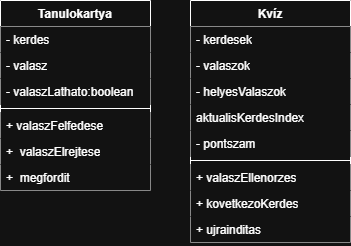

The diagram above was exported from draw.io. Its source (the exported page's mxGraphModel, read from the mxfile embedded in the PNG):
<mxGraphModel dx="918" dy="790" grid="1" gridSize="10" guides="1" tooltips="1" connect="1" arrows="1" fold="1" page="1" pageScale="1" pageWidth="850" pageHeight="1100" math="0" shadow="0">
  <root>
    <mxCell id="0" />
    <mxCell id="1" parent="0" />
    <mxCell id="hQZOj0zbzghoRuP5Tv1m-1" parent="1" style="swimlane;fontStyle=1;align=center;verticalAlign=top;childLayout=stackLayout;horizontal=1;startSize=26;horizontalStack=0;resizeParent=1;resizeParentMax=0;resizeLast=0;collapsible=1;marginBottom=0;whiteSpace=wrap;html=1;" value="Tanulokartya" vertex="1">
      <mxGeometry height="190" width="150" x="50" y="90" as="geometry" />
    </mxCell>
    <mxCell id="hQZOj0zbzghoRuP5Tv1m-10" parent="hQZOj0zbzghoRuP5Tv1m-1" style="text;strokeColor=none;fillColor=default;align=left;verticalAlign=top;spacingLeft=4;spacingRight=4;overflow=hidden;rotatable=0;points=[[0,0.5],[1,0.5]];portConstraint=eastwest;whiteSpace=wrap;html=1;" value="- kerdes" vertex="1">
      <mxGeometry height="26" width="150" y="26" as="geometry" />
    </mxCell>
    <mxCell id="hQZOj0zbzghoRuP5Tv1m-13" parent="hQZOj0zbzghoRuP5Tv1m-1" style="text;strokeColor=none;fillColor=default;align=left;verticalAlign=top;spacingLeft=4;spacingRight=4;overflow=hidden;rotatable=0;points=[[0,0.5],[1,0.5]];portConstraint=eastwest;whiteSpace=wrap;html=1;" value="- valasz" vertex="1">
      <mxGeometry height="26" width="150" y="52" as="geometry" />
    </mxCell>
    <mxCell id="hQZOj0zbzghoRuP5Tv1m-2" parent="hQZOj0zbzghoRuP5Tv1m-1" style="text;strokeColor=none;fillColor=default;align=left;verticalAlign=top;spacingLeft=4;spacingRight=4;overflow=hidden;rotatable=0;points=[[0,0.5],[1,0.5]];portConstraint=eastwest;whiteSpace=wrap;html=1;" value="- valaszLathato:boolean" vertex="1">
      <mxGeometry height="26" width="150" y="78" as="geometry" />
    </mxCell>
    <mxCell id="hQZOj0zbzghoRuP5Tv1m-3" parent="hQZOj0zbzghoRuP5Tv1m-1" style="line;strokeWidth=1;fillColor=none;align=left;verticalAlign=middle;spacingTop=-1;spacingLeft=3;spacingRight=3;rotatable=0;labelPosition=right;points=[];portConstraint=eastwest;strokeColor=inherit;" value="" vertex="1">
      <mxGeometry height="8" width="150" y="104" as="geometry" />
    </mxCell>
    <mxCell id="hQZOj0zbzghoRuP5Tv1m-12" parent="hQZOj0zbzghoRuP5Tv1m-1" style="text;strokeColor=none;fillColor=default;align=left;verticalAlign=top;spacingLeft=4;spacingRight=4;overflow=hidden;rotatable=0;points=[[0,0.5],[1,0.5]];portConstraint=eastwest;whiteSpace=wrap;html=1;" value="+ valaszFelfedese" vertex="1">
      <mxGeometry height="26" width="150" y="112" as="geometry" />
    </mxCell>
    <mxCell id="hQZOj0zbzghoRuP5Tv1m-14" parent="hQZOj0zbzghoRuP5Tv1m-1" style="text;strokeColor=none;fillColor=default;align=left;verticalAlign=top;spacingLeft=4;spacingRight=4;overflow=hidden;rotatable=0;points=[[0,0.5],[1,0.5]];portConstraint=eastwest;whiteSpace=wrap;html=1;" value="+&amp;nbsp; valaszElrejtese" vertex="1">
      <mxGeometry height="26" width="150" y="138" as="geometry" />
    </mxCell>
    <mxCell id="hQZOj0zbzghoRuP5Tv1m-11" parent="hQZOj0zbzghoRuP5Tv1m-1" style="text;strokeColor=none;fillColor=default;align=left;verticalAlign=top;spacingLeft=4;spacingRight=4;overflow=hidden;rotatable=0;points=[[0,0.5],[1,0.5]];portConstraint=eastwest;whiteSpace=wrap;html=1;" value="+&amp;nbsp; megfordit" vertex="1">
      <mxGeometry height="26" width="150" y="164" as="geometry" />
    </mxCell>
    <mxCell id="hQZOj0zbzghoRuP5Tv1m-15" parent="1" style="swimlane;fontStyle=1;align=center;verticalAlign=top;childLayout=stackLayout;horizontal=1;startSize=26;horizontalStack=0;resizeParent=1;resizeParentMax=0;resizeLast=0;collapsible=1;marginBottom=0;whiteSpace=wrap;html=1;" value="Kvíz" vertex="1">
      <mxGeometry height="242" width="160" x="240" y="90" as="geometry" />
    </mxCell>
    <mxCell id="hQZOj0zbzghoRuP5Tv1m-19" parent="hQZOj0zbzghoRuP5Tv1m-15" style="text;align=left;verticalAlign=top;spacingLeft=4;spacingRight=4;overflow=hidden;rotatable=0;points=[[0,0.5],[1,0.5]];portConstraint=eastwest;whiteSpace=wrap;html=1;fillColor=default;" value="- kerdesek" vertex="1">
      <mxGeometry height="26" width="160" y="26" as="geometry" />
    </mxCell>
    <mxCell id="hQZOj0zbzghoRuP5Tv1m-20" parent="hQZOj0zbzghoRuP5Tv1m-15" style="text;align=left;verticalAlign=top;spacingLeft=4;spacingRight=4;overflow=hidden;rotatable=0;points=[[0,0.5],[1,0.5]];portConstraint=eastwest;whiteSpace=wrap;html=1;fillColor=default;" value="- valaszok" vertex="1">
      <mxGeometry height="26" width="160" y="52" as="geometry" />
    </mxCell>
    <mxCell id="hQZOj0zbzghoRuP5Tv1m-22" parent="hQZOj0zbzghoRuP5Tv1m-15" style="text;strokeColor=none;fillColor=default;align=left;verticalAlign=top;spacingLeft=4;spacingRight=4;overflow=hidden;rotatable=0;points=[[0,0.5],[1,0.5]];portConstraint=eastwest;whiteSpace=wrap;html=1;" value="- helyesValaszok" vertex="1">
      <mxGeometry height="26" width="160" y="78" as="geometry" />
    </mxCell>
    <mxCell id="hQZOj0zbzghoRuP5Tv1m-21" parent="hQZOj0zbzghoRuP5Tv1m-15" style="text;strokeColor=none;fillColor=default;align=left;verticalAlign=top;spacingLeft=4;spacingRight=4;overflow=hidden;rotatable=0;points=[[0,0.5],[1,0.5]];portConstraint=eastwest;whiteSpace=wrap;html=1;" value="aktualisKerdesIndex" vertex="1">
      <mxGeometry height="26" width="160" y="104" as="geometry" />
    </mxCell>
    <mxCell id="hQZOj0zbzghoRuP5Tv1m-16" parent="hQZOj0zbzghoRuP5Tv1m-15" style="text;strokeColor=none;fillColor=default;align=left;verticalAlign=top;spacingLeft=4;spacingRight=4;overflow=hidden;rotatable=0;points=[[0,0.5],[1,0.5]];portConstraint=eastwest;whiteSpace=wrap;html=1;" value="- pontszam" vertex="1">
      <mxGeometry height="26" width="160" y="130" as="geometry" />
    </mxCell>
    <mxCell id="hQZOj0zbzghoRuP5Tv1m-17" parent="hQZOj0zbzghoRuP5Tv1m-15" style="line;strokeWidth=1;fillColor=none;align=left;verticalAlign=middle;spacingTop=-1;spacingLeft=3;spacingRight=3;rotatable=0;labelPosition=right;points=[];portConstraint=eastwest;strokeColor=inherit;" value="" vertex="1">
      <mxGeometry height="8" width="160" y="156" as="geometry" />
    </mxCell>
    <mxCell id="hQZOj0zbzghoRuP5Tv1m-23" parent="hQZOj0zbzghoRuP5Tv1m-15" style="text;strokeColor=none;fillColor=default;align=left;verticalAlign=top;spacingLeft=4;spacingRight=4;overflow=hidden;rotatable=0;points=[[0,0.5],[1,0.5]];portConstraint=eastwest;whiteSpace=wrap;html=1;" value="+ valaszEllenorzes" vertex="1">
      <mxGeometry height="26" width="160" y="164" as="geometry" />
    </mxCell>
    <mxCell id="hQZOj0zbzghoRuP5Tv1m-24" parent="hQZOj0zbzghoRuP5Tv1m-15" style="text;strokeColor=none;fillColor=default;align=left;verticalAlign=top;spacingLeft=4;spacingRight=4;overflow=hidden;rotatable=0;points=[[0,0.5],[1,0.5]];portConstraint=eastwest;whiteSpace=wrap;html=1;" value="+ kovetkezoKerdes" vertex="1">
      <mxGeometry height="26" width="160" y="190" as="geometry" />
    </mxCell>
    <mxCell id="hQZOj0zbzghoRuP5Tv1m-18" parent="hQZOj0zbzghoRuP5Tv1m-15" style="text;strokeColor=none;fillColor=default;align=left;verticalAlign=top;spacingLeft=4;spacingRight=4;overflow=hidden;rotatable=0;points=[[0,0.5],[1,0.5]];portConstraint=eastwest;whiteSpace=wrap;html=1;" value="+ ujrainditas" vertex="1">
      <mxGeometry height="26" width="160" y="216" as="geometry" />
    </mxCell>
  </root>
</mxGraphModel>